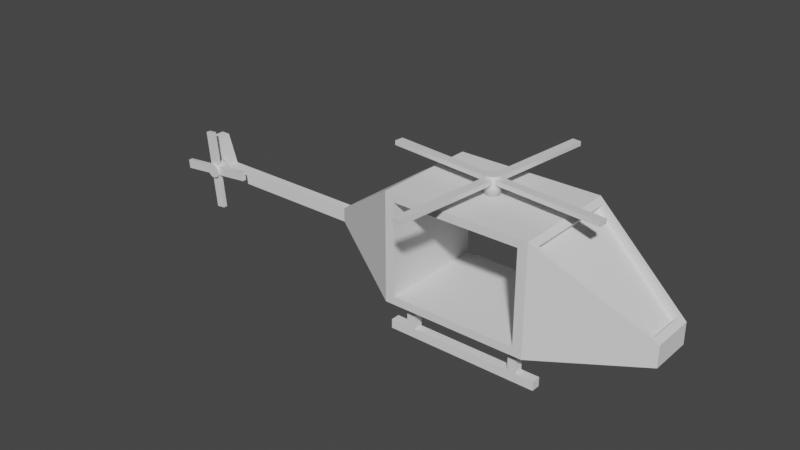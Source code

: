 # Source: HELIKOPTERHELIKOPTER.blend  (saved by Blender 2.93.21; exported with 4.5.12 LTS)
import bpy
from mathutils import Matrix  # noqa: F401  (used for matrix-valued properties, if any)

bpy.ops.wm.read_factory_settings(use_empty=True)
scene = bpy.context.scene
scene.name = 'Scene'

# ---- collections
col_collection = bpy.data.collections.new('Collection'); scene.collection.children.link(col_collection)

# ---- materials (node trees are filled in below, after node groups)
mat_material_001 = bpy.data.materials.new('Material.001')
mat_material_001.use_transparent_shadow = False
mat_material_002 = bpy.data.materials.new('Material.002')
mat_material_002.use_transparent_shadow = False
mat_material = bpy.data.materials.new('Material')
mat_material.alpha_threshold = 0.0
mat_material.use_transparent_shadow = False
mat_material.line_color = (0.0, 0.0, 0.0, 1.0)

# ---- material node trees
mat_material_001.use_nodes = True; mat_material_001.node_tree.nodes.clear()
_N = mat_material_001.node_tree.nodes; _L = mat_material_001.node_tree.links
n0 = _N.new('ShaderNodeBsdfPrincipled'); n0.name = 'Principled BSDF'; n0.location = (10, 300)
n0.distribution = 'GGX'
n0.subsurface_method = 'BURLEY'
n0.inputs[3].default_value = 1.45
n0.inputs[27].default_value = (0.0, 0.0, 0.0, 1.0)
n0.inputs[28].default_value = 1.0
n1 = _N.new('ShaderNodeOutputMaterial'); n1.name = 'Material Output'; n1.location = (300, 300)
_L.new(n0.outputs[0], n1.inputs[0])
n1.is_active_output = True
mat_material_002.use_nodes = True; mat_material_002.node_tree.nodes.clear()
_N = mat_material_002.node_tree.nodes; _L = mat_material_002.node_tree.links
n0 = _N.new('ShaderNodeBsdfPrincipled'); n0.name = 'Principled BSDF'; n0.location = (10, 300)
n0.distribution = 'GGX'
n0.subsurface_method = 'BURLEY'
n0.inputs[3].default_value = 1.45
n0.inputs[27].default_value = (0.0, 0.0, 0.0, 1.0)
n0.inputs[28].default_value = 1.0
n1 = _N.new('ShaderNodeOutputMaterial'); n1.name = 'Material Output'; n1.location = (300, 300)
_L.new(n0.outputs[0], n1.inputs[0])
n1.is_active_output = True
mat_material.use_nodes = True; mat_material.node_tree.nodes.clear()
_N = mat_material.node_tree.nodes; _L = mat_material.node_tree.links
n0 = _N.new('ShaderNodeOutputMaterial'); n0.name = 'Material Output'; n0.location = (300, 300)
n1 = _N.new('ShaderNodeBsdfPrincipled'); n1.name = 'Principled BSDF'; n1.location = (10, 300)
n1.distribution = 'GGX'
n1.subsurface_method = 'BURLEY'
n1.inputs[2].default_value = 0.4
n1.inputs[3].default_value = 1.45
n1.inputs[27].default_value = (0.0, 0.0, 0.0, 1.0)
n1.inputs[28].default_value = 1.0
_L.new(n1.outputs[0], n0.inputs[0])
n0.is_active_output = True

# ---- world
world_world = bpy.data.worlds.new('World'); scene.world = world_world
world_world.use_nodes = True; world_world.node_tree.nodes.clear()
_N = world_world.node_tree.nodes; _L = world_world.node_tree.links
n0 = _N.new('ShaderNodeOutputWorld'); n0.name = 'World Output'; n0.location = (300, 300)
n1 = _N.new('ShaderNodeBackground'); n1.name = 'Background'; n1.location = (10, 300)
n1.inputs[0].default_value = (0.05088, 0.05088, 0.05088, 1.0)
_L.new(n1.outputs[0], n0.inputs[0])
n0.is_active_output = True
world_world.color = (0.05088, 0.05088, 0.05088)
world_world.use_sun_shadow = False
world_world.sun_shadow_jitter_overblur = 0.0

# ---- meshes
me_cube_001 = bpy.data.meshes.new('Cube.001')
me_cube_001.from_pydata([(-4.0, -3.0, -3.0), (-4.0, -3.0, 3.0), (-4.0, 3.0, -3.0), (-4.0, 3.0, 3.0), (4.0, -3.0, -3.0), (4.0, -3.0, 3.0), (4.0, 3.0, -3.0), (4.0, 3.0, 3.0), (9.722, 1.211, -0.727), (9.722, 1.211, -1.891), (9.722, -1.211, -1.891), (9.722, -1.211, -0.727), (4.342, 2.641, 2.777), (4.342, -2.641, 2.777), (9.38, 1.066, -0.504), (9.38, -1.066, -0.504), (4.146, 2.641, 2.475), (4.146, -2.641, 2.475), (9.183, 1.066, -0.8059), (9.183, -1.066, -0.8059), (-3.483, 3.0, -2.554), (-3.483, 3.0, 2.554), (3.483, 3.0, -2.554), (3.483, 3.0, 2.554), (3.483, -3.0, -2.554), (3.483, -3.0, 2.554), (-3.483, -3.0, -2.554), (-3.483, -3.0, 2.554), (-9.214, -0.2508, -1.375), (-9.214, -0.2508, -0.5977), (-9.214, 0.2508, -1.375), (-9.214, 0.2508, -0.5977), (-19.01, -0.2508, -1.375), (-19.01, -0.2508, -0.5977), (-19.01, 0.2508, -1.375), (-19.01, 0.2508, -0.5977), (-17.93, -0.2508, -0.5977), (-17.93, 0.2508, -0.5977), (-19.01, -0.2508, -0.5977), (-19.01, 0.2508, -0.5977), (-18.5, -0.2508, 1.011), (-18.5, 0.2508, 1.011), (-19.01, -0.2508, 1.011), (-19.01, 0.2508, 1.011)], [], [(3, 2, 30, 31), (20, 2, 3, 7, 6, 22, 23, 21), (6, 2, 20, 22), (6, 7, 8, 9), (24, 4, 5, 25), (25, 5, 1, 0, 4, 24, 26, 27), (2, 6, 4, 0), (7, 3, 1, 5), (9, 8, 11, 10), (5, 4, 10, 11), (4, 6, 9, 10), (8, 7, 12, 14), (14, 12, 16, 18), (11, 8, 14, 15), (7, 5, 13, 12), (5, 11, 15, 13), (12, 13, 17, 16), (13, 15, 19, 17), (15, 14, 18, 19), (26, 20, 21, 27), (25, 23, 22, 24), (24, 22, 20, 26), (21, 23, 25, 27), (31, 30, 34, 35), (1, 3, 31, 29), (0, 1, 29, 28), (2, 0, 28, 30), (32, 33, 35, 34), (30, 28, 32, 34), (35, 33, 38, 39), (28, 29, 33, 32), (39, 38, 42, 43), (33, 29, 36, 38), (29, 31, 37, 36), (31, 35, 39, 37), (40, 41, 43, 42), (37, 39, 43, 41), (36, 37, 41, 40), (38, 36, 40, 42)])
_uv = me_cube_001.uv_layers.new(name='UVMap')
_uv.uv.foreach_set('vector', [0.5014, 0.61, 0.5014, 0.4011, 0.32, 0.4577, 0.32, 0.4847, 0.5194, 0.4167, 0.5014, 0.4011, 0.5014, 0.61, 0.7799, 0.61, 0.7799, 0.4011, 0.7619, 0.4167, 0.7619, 0.5944, 0.5194, 0.5944, 0.7799, 0.4011, 0.5014, 0.4011, 0.5194, 0.4167, 0.7619, 0.4167, 0.7799, 0.4011, 0.7799, 0.61, 0.979, 0.4802, 0.979, 0.4397, 0.7619, 0.4167, 0.7799, 0.4011, 0.7799, 0.61, 0.7619, 0.5944, 0.7619, 0.5944, 0.7799, 0.61, 0.5014, 0.61, 0.5014, 0.4011, 0.7799, 0.4011, 0.7619, 0.4167, 0.5194, 0.4167, 0.5194, 0.5944, 0.5014, 0.6044, 0.7799, 0.6044, 0.7799, 0.3956, 0.5014, 0.3956, 0.7799, 0.6044, 0.5014, 0.6044, 0.5014, 0.3956, 0.7799, 0.3956, 0.5421, 0.4397, 0.5421, 0.4802, 0.4579, 0.4802, 0.4579, 0.4397, 0.7799, 0.61, 0.7799, 0.4011, 0.979, 0.4397, 0.979, 0.4802, 0.7799, 0.3956, 0.7799, 0.6044, 0.979, 0.5421, 0.979, 0.4579, 0.979, 0.5421, 0.7799, 0.6044, 0.7918, 0.5919, 0.9671, 0.5371, 0.9671, 0.488, 0.7918, 0.6022, 0.7849, 0.5917, 0.9603, 0.4775, 0.979, 0.4579, 0.979, 0.5421, 0.9671, 0.5371, 0.9671, 0.4629, 0.7799, 0.6044, 0.7799, 0.3956, 0.7918, 0.4081, 0.7918, 0.5919, 0.7799, 0.3956, 0.979, 0.4579, 0.9671, 0.4629, 0.7918, 0.4081, 0.5919, 0.6022, 0.4081, 0.6022, 0.4081, 0.5917, 0.5919, 0.5917, 0.7918, 0.6022, 0.9671, 0.488, 0.9603, 0.4775, 0.7849, 0.5917, 0.4629, 0.488, 0.5371, 0.488, 0.5371, 0.4775, 0.4629, 0.4775, 0.3956, 0.4167, 0.6044, 0.4167, 0.6044, 0.5944, 0.3956, 0.5944, 0.3956, 0.5944, 0.6044, 0.5944, 0.6044, 0.4167, 0.3956, 0.4167, 0.7619, 0.3956, 0.7619, 0.6044, 0.5194, 0.6044, 0.5194, 0.3956, 0.5194, 0.6044, 0.7619, 0.6044, 0.7619, 0.3956, 0.5194, 0.3956, 0.32, 0.4847, 0.32, 0.4577, -0.02099, 0.4577, -0.02099, 0.4847, 0.5014, 0.3956, 0.5014, 0.6044, 0.32, 0.5087, 0.32, 0.4913, 0.5014, 0.4011, 0.5014, 0.61, 0.32, 0.4847, 0.32, 0.4577, 0.5014, 0.6044, 0.5014, 0.3956, 0.32, 0.4913, 0.32, 0.5087, 0.4913, 0.4577, 0.4913, 0.4847, 0.5087, 0.4847, 0.5087, 0.4577, 0.32, 0.5087, 0.32, 0.4913, -0.02099, 0.4913, -0.02099, 0.5087, -0.02099, 0.5087, -0.02099, 0.4913, -0.02099, 0.4913, -0.02099, 0.5087, 0.32, 0.4577, 0.32, 0.4847, -0.02099, 0.4847, -0.02099, 0.4577, 0.5087, 0.4847, 0.4913, 0.4847, 0.4913, 0.5407, 0.5087, 0.5407, -0.02099, 0.4913, 0.32, 0.4913, 0.01662, 0.4913, -0.02099, 0.4913, 0.32, 0.4913, 0.32, 0.5087, 0.01662, 0.5087, 0.01662, 0.4913, 0.32, 0.5087, -0.02099, 0.5087, -0.02099, 0.5087, 0.01662, 0.5087, -0.00329, 0.4913, -0.00329, 0.5087, -0.02099, 0.5087, -0.02099, 0.4913, 0.01662, 0.4847, -0.02099, 0.4847, -0.02099, 0.5407, -0.00329, 0.5407, 0.4913, 0.4847, 0.5087, 0.4847, 0.5087, 0.5407, 0.4913, 0.5407, -0.02099, 0.4847, 0.01662, 0.4847, -0.00329, 0.5407, -0.02099, 0.5407])
me_cube_001.use_remesh_fix_poles = True
me_cube_001.use_remesh_preserve_attributes = False
me_cube_001.update()
me_cube_002 = bpy.data.meshes.new('Cube.002')
me_cube_002.from_pydata([(4.146, 2.641, 2.475), (4.146, -2.641, 2.475), (9.183, 1.066, -0.8059), (9.183, -1.066, -0.8059)], [], [(0, 1, 3, 2)])
_uv = me_cube_002.uv_layers.new(name='UVMap')
_uv.uv.foreach_set('vector', [0.625, 0.5, 0.625, 0.75, 0.625, 0.75, 0.625, 0.5])
me_cube_002.use_remesh_fix_poles = True
me_cube_002.use_remesh_preserve_attributes = False
me_cube_002.update()
me_cube_004 = bpy.data.meshes.new('Cube.004')
me_cube_004.from_pydata([(-4.25, -0.25, -0.25), (-4.25, -0.25, 0.25), (-4.25, 0.25, -0.25), (-4.25, 0.25, 0.25), (4.25, -0.25, -0.25), (4.25, -0.25, 0.25), (4.25, 0.25, -0.25), (4.25, 0.25, 0.25), (-3.25, -0.25, 0.25), (-3.25, 0.25, 0.25), (-2.75, 0.25, 0.25), (-2.75, -0.25, 0.25), (-3.25, -0.25, 2.109), (-3.25, 0.25, 2.109), (-2.75, 0.25, 2.109), (-2.75, -0.25, 2.109), (3.25, 0.25, 0.25), (3.25, -0.25, 0.25), (2.786, 0.25, 0.25), (2.786, -0.25, 0.25), (3.25, 0.25, 2.059), (3.25, -0.25, 2.059), (2.786, 0.25, 2.059), (2.786, -0.25, 2.059), (-4.25, 3.75, -0.25), (-4.25, 3.75, 0.25), (-4.25, 4.25, -0.25), (-4.25, 4.25, 0.25), (4.25, 3.75, -0.25), (4.25, 3.75, 0.25), (4.25, 4.25, -0.25), (4.25, 4.25, 0.25), (-3.25, 3.75, 0.25), (-3.25, 4.25, 0.25), (-2.75, 4.25, 0.25), (-2.75, 3.75, 0.25), (-3.25, 3.75, 2.109), (-3.25, 4.25, 2.109), (-2.75, 4.25, 2.109), (-2.75, 3.75, 2.109), (3.25, 4.25, 0.25), (3.25, 3.75, 0.25), (2.786, 4.25, 0.25), (2.786, 3.75, 0.25), (3.25, 4.25, 2.059), (3.25, 3.75, 2.059), (2.786, 4.25, 2.059), (2.786, 3.75, 2.059)], [], [(0, 1, 3, 2), (2, 3, 7, 6), (6, 7, 5, 4), (4, 5, 1, 0), (2, 6, 4, 0), (7, 3, 9, 10), (11, 10, 14, 15), (11, 5, 17, 19), (3, 1, 8, 9), (1, 5, 11, 8), (14, 13, 12, 15), (9, 8, 12, 13), (8, 11, 15, 12), (10, 9, 13, 14), (16, 18, 22, 20), (10, 11, 19, 18), (5, 7, 16, 17), (7, 10, 18, 16), (21, 20, 22, 23), (17, 16, 20, 21), (19, 17, 21, 23), (18, 19, 23, 22), (24, 25, 27, 26), (26, 27, 31, 30), (30, 31, 29, 28), (28, 29, 25, 24), (26, 30, 28, 24), (31, 27, 33, 34), (35, 34, 38, 39), (35, 29, 41, 43), (27, 25, 32, 33), (25, 29, 35, 32), (38, 37, 36, 39), (33, 32, 36, 37), (32, 35, 39, 36), (34, 33, 37, 38), (40, 42, 46, 44), (34, 35, 43, 42), (29, 31, 40, 41), (31, 34, 42, 40), (45, 44, 46, 47), (41, 40, 44, 45), (43, 41, 45, 47), (42, 43, 47, 46)])
_uv = me_cube_004.uv_layers.new(name='UVMap')
_uv.uv.foreach_set('vector', [0.2353, 0.3904, 0.2353, 0.4492, 0.2941, 0.4492, 0.2941, 0.3904, -0.004681, 0.3904, -0.004681, 0.4492, 0.9953, 0.4492, 0.9953, 0.3904, 0.2941, 0.3904, 0.2941, 0.4492, 0.2353, 0.4492, 0.2353, 0.3904, 0.9953, 0.3904, 0.9953, 0.4492, -0.004681, 0.4492, -0.004681, 0.3904, -0.004681, 0.2941, 0.9953, 0.2941, 0.9953, 0.2353, -0.004681, 0.2353, 0.9953, 0.2941, -0.004681, 0.2941, 0.113, 0.2941, 0.1718, 0.2941, 0.2353, 0.4492, 0.2941, 0.4492, 0.2941, 0.6678, 0.2353, 0.6678, 0.1718, 0.2353, 0.9953, 0.2353, 0.8777, 0.2353, 0.8231, 0.2353, -0.004681, 0.2941, -0.004681, 0.2353, 0.113, 0.2353, 0.113, 0.2941, -0.004681, 0.2353, 0.9953, 0.2353, 0.1718, 0.2353, 0.113, 0.2353, 0.1718, 0.2941, 0.113, 0.2941, 0.113, 0.2353, 0.1718, 0.2353, 0.2941, 0.4492, 0.2353, 0.4492, 0.2353, 0.6678, 0.2941, 0.6678, 0.113, 0.4492, 0.1718, 0.4492, 0.1718, 0.6678, 0.113, 0.6678, 0.1718, 0.4492, 0.113, 0.4492, 0.113, 0.6678, 0.1718, 0.6678, 0.8777, 0.4492, 0.8231, 0.4492, 0.8231, 0.662, 0.8777, 0.662, 0.1718, 0.2941, 0.1718, 0.2353, 0.8231, 0.2353, 0.8231, 0.2941, 0.9953, 0.2353, 0.9953, 0.2941, 0.8777, 0.2941, 0.8777, 0.2353, 0.9953, 0.2941, 0.1718, 0.2941, 0.8231, 0.2941, 0.8777, 0.2941, 0.8777, 0.2353, 0.8777, 0.2941, 0.8231, 0.2941, 0.8231, 0.2353, 0.2353, 0.4492, 0.2941, 0.4492, 0.2941, 0.662, 0.2353, 0.662, 0.8231, 0.4492, 0.8777, 0.4492, 0.8777, 0.662, 0.8231, 0.662, 0.2941, 0.4492, 0.2353, 0.4492, 0.2353, 0.662, 0.2941, 0.662, 0.7059, 0.3904, 0.7059, 0.4492, 0.7647, 0.4492, 0.7647, 0.3904, -0.004681, 0.3904, -0.004681, 0.4492, 0.9953, 0.4492, 0.9953, 0.3904, 0.7647, 0.3904, 0.7647, 0.4492, 0.7059, 0.4492, 0.7059, 0.3904, 0.9953, 0.3904, 0.9953, 0.4492, -0.004681, 0.4492, -0.004681, 0.3904, -0.004681, 0.7647, 0.9953, 0.7647, 0.9953, 0.7059, -0.004681, 0.7059, 0.9953, 0.7647, -0.004681, 0.7647, 0.113, 0.7647, 0.1718, 0.7647, 0.7059, 0.4492, 0.7647, 0.4492, 0.7647, 0.6678, 0.7059, 0.6678, 0.1718, 0.7059, 0.9953, 0.7059, 0.8777, 0.7059, 0.8231, 0.7059, -0.004681, 0.7647, -0.004681, 0.7059, 0.113, 0.7059, 0.113, 0.7647, -0.004681, 0.7059, 0.9953, 0.7059, 0.1718, 0.7059, 0.113, 0.7059, 0.1718, 0.7647, 0.113, 0.7647, 0.113, 0.7059, 0.1718, 0.7059, 0.7647, 0.4492, 0.7059, 0.4492, 0.7059, 0.6678, 0.7647, 0.6678, 0.113, 0.4492, 0.1718, 0.4492, 0.1718, 0.6678, 0.113, 0.6678, 0.1718, 0.4492, 0.113, 0.4492, 0.113, 0.6678, 0.1718, 0.6678, 0.8777, 0.4492, 0.8231, 0.4492, 0.8231, 0.662, 0.8777, 0.662, 0.1718, 0.7647, 0.1718, 0.7059, 0.8231, 0.7059, 0.8231, 0.7647, 0.9953, 0.7059, 0.9953, 0.7647, 0.8777, 0.7647, 0.8777, 0.7059, 0.9953, 0.7647, 0.1718, 0.7647, 0.8231, 0.7647, 0.8777, 0.7647, 0.8777, 0.7059, 0.8777, 0.7647, 0.8231, 0.7647, 0.8231, 0.7059, 0.7059, 0.4492, 0.7647, 0.4492, 0.7647, 0.662, 0.7059, 0.662, 0.8231, 0.4492, 0.8777, 0.4492, 0.8777, 0.662, 0.8231, 0.662, 0.7647, 0.4492, 0.7059, 0.4492, 0.7059, 0.662, 0.7647, 0.662])
me_cube_004.use_remesh_fix_poles = True
me_cube_004.use_remesh_preserve_attributes = False
me_cube_004.update()
me_cube_006 = bpy.data.meshes.new('Cube.006')
me_cube_006.from_pydata([(-6.25, -0.25, -0.25), (-6.25, -0.25, -0.007905), (-6.25, 0.25, -0.25), (-6.25, 0.25, -0.007905), (6.25, -0.25, -0.25), (6.25, -0.25, -0.007905), (6.25, 0.25, -0.25), (6.25, 0.25, -0.007905), (0.0, 0.4, -0.8584), (0.0, 0.4, 0.1416), (0.07804, 0.3923, -0.8584), (0.07804, 0.3923, 0.1416), (0.1531, 0.3696, -0.8584), (0.1531, 0.3696, 0.1416), (0.2222, 0.3326, -0.8584), (0.2222, 0.3326, 0.1416), (0.2828, 0.2828, -0.8584), (0.2828, 0.2828, 0.1416), (0.3326, 0.2222, -0.8584), (0.3326, 0.2222, 0.1416), (0.3696, 0.1531, -0.8584), (0.3696, 0.1531, 0.1416), (0.3923, 0.07804, -0.8584), (0.3923, 0.07804, 0.1416), (0.4, -1.748e-08, -0.8584), (0.4, -1.748e-08, 0.1416), (0.3923, -0.07804, -0.8584), (0.3923, -0.07804, 0.1416), (0.3696, -0.1531, -0.8584), (0.3696, -0.1531, 0.1416), (0.3326, -0.2222, -0.8584), (0.3326, -0.2222, 0.1416), (0.2828, -0.2828, -0.8584), (0.2828, -0.2828, 0.1416), (0.2222, -0.3326, -0.8584), (0.2222, -0.3326, 0.1416), (0.1531, -0.3696, -0.8584), (0.1531, -0.3696, 0.1416), (0.07804, -0.3923, -0.8584), (0.07804, -0.3923, 0.1416), (-3.497e-08, -0.4, -0.8584), (-3.497e-08, -0.4, 0.1416), (-0.07804, -0.3923, -0.8584), (-0.07804, -0.3923, 0.1416), (-0.1531, -0.3696, -0.8584), (-0.1531, -0.3696, 0.1416), (-0.2222, -0.3326, -0.8584), (-0.2222, -0.3326, 0.1416), (-0.2828, -0.2828, -0.8584), (-0.2828, -0.2828, 0.1416), (-0.3326, -0.2222, -0.8584), (-0.3326, -0.2222, 0.1416), (-0.3696, -0.1531, -0.8584), (-0.3696, -0.1531, 0.1416), (-0.3923, -0.07804, -0.8584), (-0.3923, -0.07804, 0.1416), (-0.4, 4.77e-09, -0.8584), (-0.4, 4.77e-09, 0.1416), (-0.3923, 0.07804, -0.8584), (-0.3923, 0.07804, 0.1416), (-0.3696, 0.1531, -0.8584), (-0.3696, 0.1531, 0.1416), (-0.3326, 0.2222, -0.8584), (-0.3326, 0.2222, 0.1416), (-0.2828, 0.2828, -0.8584), (-0.2828, 0.2828, 0.1416), (-0.2222, 0.3326, -0.8584), (-0.2222, 0.3326, 0.1416), (-0.1531, 0.3696, -0.8584), (-0.1531, 0.3696, 0.1416), (-0.07804, 0.3923, -0.8584), (-0.07804, 0.3923, 0.1416), (-0.25, 6.25, -0.25), (-0.25, 6.25, -0.007905), (0.25, 6.25, -0.25), (0.25, 6.25, -0.007905), (-0.25, -6.25, -0.25), (-0.25, -6.25, -0.007905), (0.25, -6.25, -0.25), (0.25, -6.25, -0.007905)], [], [(0, 1, 3, 2), (2, 3, 7, 6), (6, 7, 5, 4), (4, 5, 1, 0), (2, 6, 4, 0), (7, 3, 1, 5), (8, 9, 11, 10), (10, 11, 13, 12), (12, 13, 15, 14), (14, 15, 17, 16), (16, 17, 19, 18), (18, 19, 21, 20), (20, 21, 23, 22), (22, 23, 25, 24), (24, 25, 27, 26), (26, 27, 29, 28), (28, 29, 31, 30), (30, 31, 33, 32), (32, 33, 35, 34), (34, 35, 37, 36), (36, 37, 39, 38), (38, 39, 41, 40), (40, 41, 43, 42), (42, 43, 45, 44), (44, 45, 47, 46), (46, 47, 49, 48), (48, 49, 51, 50), (50, 51, 53, 52), (52, 53, 55, 54), (54, 55, 57, 56), (56, 57, 59, 58), (58, 59, 61, 60), (60, 61, 63, 62), (62, 63, 65, 64), (64, 65, 67, 66), (66, 67, 69, 68), (11, 9, 71, 69, 67, 65, 63, 61, 59, 57, 55, 53, 51, 49, 47, 45, 43, 41, 39, 37, 35, 33, 31, 29, 27, 25, 23, 21, 19, 17, 15, 13), (68, 69, 71, 70), (70, 71, 9, 8), (8, 10, 12, 14, 16, 18, 20, 22, 24, 26, 28, 30, 32, 34, 36, 38, 40, 42, 44, 46, 48, 50, 52, 54, 56, 58, 60, 62, 64, 66, 68, 70), (72, 73, 75, 74), (74, 75, 79, 78), (78, 79, 77, 76), (76, 77, 73, 72), (74, 78, 76, 72), (79, 75, 73, 77)])
me_cube_006.polygons.foreach_set('use_smooth', [0, 0, 0, 0, 0, 0, 1, 1, 1, 1, 1, 1, 1, 1, 1, 1, 1, 1, 1, 1, 1, 1, 1, 1, 1, 1, 1, 1, 1, 1, 1, 1, 1, 1, 1, 1, 0, 1, 1, 0, 0, 0, 0, 0, 0, 0])
me_cube_006.polygons.foreach_set('material_index', [0, 0, 0, 0, 0, 0, 1, 1, 1, 1, 1, 1, 1, 1, 1, 1, 1, 1, 1, 1, 1, 1, 1, 1, 1, 1, 1, 1, 1, 1, 1, 1, 1, 1, 1, 1, 1, 1, 1, 1, 2, 2, 2, 2, 2, 2])
_uv = me_cube_006.uv_layers.new(name='UVMap')
_uv.uv.foreach_set('vector', [0.3205, 0.12, 0.3012, 0.12, 0.3012, 0.08, 0.3205, 0.08, 0.2375, 0.9976, 0.2181, 0.9976, 0.2181, 0.0, 0.2375, 0.0, 0.3205, 0.08, 0.3012, 0.08, 0.3012, 0.04, 0.3205, 0.04, 0.1794, 1.0, 0.16, 1.0, 0.16, 0.0, 0.1794, 0.0, 0.12, 0.0, 0.12, 1.0, 0.08, 1.0, 0.08, 0.0, 0.16, 0.0, 0.16, 1.0, 0.12, 1.0, 0.12, 0.0, 0.3046, 0.2074, 0.3046, 0.2874, 0.2985, 0.2874, 0.2985, 0.2074, 0.2985, 0.2074, 0.2985, 0.2874, 0.2926, 0.2874, 0.2926, 0.2074, 0.2926, 0.2074, 0.2926, 0.2874, 0.2873, 0.2874, 0.2873, 0.2074, 0.2873, 0.2074, 0.2873, 0.2874, 0.2827, 0.2874, 0.2827, 0.2074, 0.328, 0.1274, 0.328, 0.2074, 0.3231, 0.2074, 0.3231, 0.1274, 0.3231, 0.1274, 0.3231, 0.2074, 0.3176, 0.2074, 0.3176, 0.1274, 0.3176, 0.1274, 0.3176, 0.2074, 0.3116, 0.2074, 0.3116, 0.1274, 0.3116, 0.1274, 0.3116, 0.2074, 0.3054, 0.2074, 0.3054, 0.1274, 0.3054, 0.1274, 0.3054, 0.2074, 0.2991, 0.2074, 0.2991, 0.1274, 0.2991, 0.1274, 0.2991, 0.2074, 0.2931, 0.2074, 0.2931, 0.1274, 0.2931, 0.1274, 0.2931, 0.2074, 0.2876, 0.2074, 0.2876, 0.1274, 0.2876, 0.1274, 0.2876, 0.2074, 0.2827, 0.2074, 0.2827, 0.1274, 0.2827, 0.2074, 0.2827, 0.2874, 0.2779, 0.2874, 0.2779, 0.2074, 0.2779, 0.2074, 0.2779, 0.2874, 0.2723, 0.2874, 0.2723, 0.2074, 0.2723, 0.2074, 0.2723, 0.2874, 0.2663, 0.2874, 0.2663, 0.2074, 0.2663, 0.2074, 0.2663, 0.2874, 0.2601, 0.2874, 0.2601, 0.2074, 0.2601, 0.2074, 0.2601, 0.2874, 0.2539, 0.2874, 0.2539, 0.2074, 0.2539, 0.2074, 0.2539, 0.2874, 0.2479, 0.2874, 0.2479, 0.2074, 0.2479, 0.2074, 0.2479, 0.2874, 0.2423, 0.2874, 0.2423, 0.2074, 0.2423, 0.2074, 0.2423, 0.2874, 0.2375, 0.2874, 0.2375, 0.2074, 0.2827, 0.1274, 0.2827, 0.2074, 0.2779, 0.2074, 0.2779, 0.1274, 0.2779, 0.1274, 0.2779, 0.2074, 0.2723, 0.2074, 0.2723, 0.1274, 0.2723, 0.1274, 0.2723, 0.2074, 0.2663, 0.2074, 0.2663, 0.1274, 0.2663, 0.1274, 0.2663, 0.2074, 0.2601, 0.2074, 0.2601, 0.1274, 0.2601, 0.1274, 0.2601, 0.2074, 0.2539, 0.2074, 0.2539, 0.1274, 0.2539, 0.1274, 0.2539, 0.2074, 0.2479, 0.2074, 0.2479, 0.1274, 0.2479, 0.1274, 0.2479, 0.2074, 0.2423, 0.2074, 0.2423, 0.1274, 0.2423, 0.1274, 0.2423, 0.2074, 0.2375, 0.2074, 0.2375, 0.1274, 0.3279, 0.2074, 0.3279, 0.2874, 0.3228, 0.2874, 0.3228, 0.2074, 0.3228, 0.2074, 0.3228, 0.2874, 0.317, 0.2874, 0.317, 0.2074, 0.2896, 0.05658, 0.2844, 0.06007, 0.2786, 0.06247, 0.2725, 0.06369, 0.2662, 0.06369, 0.26, 0.06247, 0.2542, 0.06007, 0.249, 0.05658, 0.2446, 0.05215, 0.2411, 0.04693, 0.2387, 0.04114, 0.2375, 0.03498, 0.2375, 0.02871, 0.2387, 0.02256, 0.2411, 0.01676, 0.2446, 0.01155, 0.249, 0.00711, 0.2542, 0.003624, 0.26, 0.001224, 0.2662, 0.0, 0.2725, 0.0, 0.2786, 0.001224, 0.2844, 0.003624, 0.2896, 0.00711, 0.2941, 0.01155, 0.2975, 0.01676, 0.2999, 0.02256, 0.3012, 0.02871, 0.3012, 0.03498, 0.2999, 0.04114, 0.2975, 0.04693, 0.2941, 0.05215, 0.317, 0.2074, 0.317, 0.2874, 0.3109, 0.2874, 0.3109, 0.2074, 0.3109, 0.2074, 0.3109, 0.2874, 0.3046, 0.2874, 0.3046, 0.2074, 0.2844, 0.06732, 0.2896, 0.0708, 0.2941, 0.07524, 0.2975, 0.08045, 0.2999, 0.08625, 0.3012, 0.0924, 0.3012, 0.09867, 0.2999, 0.1048, 0.2975, 0.1106, 0.2941, 0.1158, 0.2896, 0.1203, 0.2844, 0.1238, 0.2786, 0.1262, 0.2725, 0.1274, 0.2662, 0.1274, 0.26, 0.1262, 0.2542, 0.1238, 0.249, 0.1203, 0.2446, 0.1158, 0.2411, 0.1106, 0.2387, 0.1048, 0.2375, 0.09867, 0.2375, 0.0924, 0.2387, 0.08625, 0.2411, 0.08045, 0.2446, 0.07524, 0.249, 0.0708, 0.2542, 0.06732, 0.26, 0.06492, 0.2662, 0.06369, 0.2725, 0.06369, 0.2786, 0.06492, 0.2568, 0.3273, 0.2375, 0.3273, 0.2375, 0.2874, 0.2568, 0.2874, 0.2181, 1.0, 0.1987, 1.0, 0.1987, 0.0, 0.2181, 0.0, 0.3205, 0.04, 0.3012, 0.04, 0.3012, 0.0, 0.3205, 0.0, 0.1987, 1.0, 0.1794, 1.0, 0.1794, 0.0, 0.1987, 0.0, 0.04, 0.0, 0.04, 1.0, 0.0, 1.0, 8.941e-08, 0.0, 0.04, 1.0, 0.04, 0.0, 0.08, 0.0, 0.08, 1.0])
me_cube_006.materials.append(mat_material_001)
me_cube_006.materials.append(mat_material_002)
me_cube_006.materials.append(mat_material)
me_cube_006.use_remesh_fix_poles = True
me_cube_006.use_remesh_preserve_attributes = False
me_cube_006.update()
me_cube_008 = bpy.data.meshes.new('Cube.008')
me_cube_008.from_pydata([(-2.25, -0.25, -0.25), (-2.25, -0.25, -0.007905), (-2.25, 0.25, -0.25), (-2.25, 0.25, -0.007905), (2.25, -0.25, -0.25), (2.25, -0.25, -0.007905), (2.25, 0.25, -0.25), (2.25, 0.25, -0.007905), (0.0, 0.4, -0.8584), (0.0, 0.4, 0.1416), (0.07804, 0.3923, -0.8584), (0.07804, 0.3923, 0.1416), (0.1531, 0.3696, -0.8584), (0.1531, 0.3696, 0.1416), (0.2222, 0.3326, -0.8584), (0.2222, 0.3326, 0.1416), (0.2828, 0.2828, -0.8584), (0.2828, 0.2828, 0.1416), (0.3326, 0.2222, -0.8584), (0.3326, 0.2222, 0.1416), (0.3696, 0.1531, -0.8584), (0.3696, 0.1531, 0.1416), (0.3923, 0.07804, -0.8584), (0.3923, 0.07804, 0.1416), (0.4, -1.748e-08, -0.8584), (0.4, -1.748e-08, 0.1416), (0.3923, -0.07804, -0.8584), (0.3923, -0.07804, 0.1416), (0.3696, -0.1531, -0.8584), (0.3696, -0.1531, 0.1416), (0.3326, -0.2222, -0.8584), (0.3326, -0.2222, 0.1416), (0.2828, -0.2828, -0.8584), (0.2828, -0.2828, 0.1416), (0.2222, -0.3326, -0.8584), (0.2222, -0.3326, 0.1416), (0.1531, -0.3696, -0.8584), (0.1531, -0.3696, 0.1416), (0.07804, -0.3923, -0.8584), (0.07804, -0.3923, 0.1416), (-3.497e-08, -0.4, -0.8584), (-3.497e-08, -0.4, 0.1416), (-0.07804, -0.3923, -0.8584), (-0.07804, -0.3923, 0.1416), (-0.1531, -0.3696, -0.8584), (-0.1531, -0.3696, 0.1416), (-0.2222, -0.3326, -0.8584), (-0.2222, -0.3326, 0.1416), (-0.2828, -0.2828, -0.8584), (-0.2828, -0.2828, 0.1416), (-0.3326, -0.2222, -0.8584), (-0.3326, -0.2222, 0.1416), (-0.3696, -0.1531, -0.8584), (-0.3696, -0.1531, 0.1416), (-0.3923, -0.07804, -0.8584), (-0.3923, -0.07804, 0.1416), (-0.4, 4.77e-09, -0.8584), (-0.4, 4.77e-09, 0.1416), (-0.3923, 0.07804, -0.8584), (-0.3923, 0.07804, 0.1416), (-0.3696, 0.1531, -0.8584), (-0.3696, 0.1531, 0.1416), (-0.3326, 0.2222, -0.8584), (-0.3326, 0.2222, 0.1416), (-0.2828, 0.2828, -0.8584), (-0.2828, 0.2828, 0.1416), (-0.2222, 0.3326, -0.8584), (-0.2222, 0.3326, 0.1416), (-0.1531, 0.3696, -0.8584), (-0.1531, 0.3696, 0.1416), (-0.07804, 0.3923, -0.8584), (-0.07804, 0.3923, 0.1416), (-0.25, 2.25, -0.25), (-0.25, 2.25, -0.007905), (0.25, 2.25, -0.25), (0.25, 2.25, -0.007905), (-0.25, -2.25, -0.25), (-0.25, -2.25, -0.007905), (0.25, -2.25, -0.25), (0.25, -2.25, -0.007905)], [], [(0, 1, 3, 2), (2, 3, 7, 6), (6, 7, 5, 4), (4, 5, 1, 0), (2, 6, 4, 0), (7, 3, 1, 5), (8, 9, 11, 10), (10, 11, 13, 12), (12, 13, 15, 14), (14, 15, 17, 16), (16, 17, 19, 18), (18, 19, 21, 20), (20, 21, 23, 22), (22, 23, 25, 24), (24, 25, 27, 26), (26, 27, 29, 28), (28, 29, 31, 30), (30, 31, 33, 32), (32, 33, 35, 34), (34, 35, 37, 36), (36, 37, 39, 38), (38, 39, 41, 40), (40, 41, 43, 42), (42, 43, 45, 44), (44, 45, 47, 46), (46, 47, 49, 48), (48, 49, 51, 50), (50, 51, 53, 52), (52, 53, 55, 54), (54, 55, 57, 56), (56, 57, 59, 58), (58, 59, 61, 60), (60, 61, 63, 62), (62, 63, 65, 64), (64, 65, 67, 66), (66, 67, 69, 68), (11, 9, 71, 69, 67, 65, 63, 61, 59, 57, 55, 53, 51, 49, 47, 45, 43, 41, 39, 37, 35, 33, 31, 29, 27, 25, 23, 21, 19, 17, 15, 13), (68, 69, 71, 70), (70, 71, 9, 8), (8, 10, 12, 14, 16, 18, 20, 22, 24, 26, 28, 30, 32, 34, 36, 38, 40, 42, 44, 46, 48, 50, 52, 54, 56, 58, 60, 62, 64, 66, 68, 70), (72, 73, 75, 74), (74, 75, 79, 78), (78, 79, 77, 76), (76, 77, 73, 72), (74, 78, 76, 72), (79, 75, 73, 77)])
me_cube_008.polygons.foreach_set('use_smooth', [0, 0, 0, 0, 0, 0, 1, 1, 1, 1, 1, 1, 1, 1, 1, 1, 1, 1, 1, 1, 1, 1, 1, 1, 1, 1, 1, 1, 1, 1, 1, 1, 1, 1, 1, 1, 0, 1, 1, 0, 0, 0, 0, 0, 0, 0])
me_cube_008.polygons.foreach_set('material_index', [0, 0, 0, 0, 0, 0, 1, 1, 1, 1, 1, 1, 1, 1, 1, 1, 1, 1, 1, 1, 1, 1, 1, 1, 1, 1, 1, 1, 1, 1, 1, 1, 1, 1, 1, 1, 1, 1, 1, 1, 2, 2, 2, 2, 2, 2])
_uv = me_cube_008.uv_layers.new(name='UVMap')
_uv.uv.foreach_set('vector', [0.8366, 0.2174, 0.8904, 0.2174, 0.8904, 0.3218, 0.8366, 0.3218, 0.552, 0.9784, 0.4982, 0.9784, 0.4982, 0.0, 0.552, 0.0, 0.6596, 0.7983, 0.7134, 0.7983, 0.7134, 0.9027, 0.6596, 0.9027, 0.4982, 0.9784, 0.4444, 0.9784, 0.4444, 0.0, 0.4982, 0.0, 0.3333, 0.0, 0.3333, 1.0, 0.2222, 1.0, 0.2222, 0.0, 0.4444, 0.0, 0.4444, 1.0, 0.3333, 1.0, 0.3333, 0.0, 0.7401, 0.5761, 0.7401, 0.7983, 0.7228, 0.7983, 0.7228, 0.5761, 0.7228, 0.5761, 0.7228, 0.7983, 0.7054, 0.7983, 0.7054, 0.5761, 0.7054, 0.5761, 0.7054, 0.7983, 0.6887, 0.7983, 0.6887, 0.5761, 0.6887, 0.5761, 0.6887, 0.7983, 0.6732, 0.7983, 0.6732, 0.5761, 0.6732, 0.5761, 0.6732, 0.7983, 0.6596, 0.7983, 0.6596, 0.5761, 0.9096, 0.3538, 0.9096, 0.5761, 0.898, 0.5761, 0.898, 0.3538, 0.898, 0.3538, 0.898, 0.5761, 0.884, 0.5761, 0.884, 0.3538, 0.884, 0.3538, 0.884, 0.5761, 0.8683, 0.5761, 0.8683, 0.3538, 0.8683, 0.3538, 0.8683, 0.5761, 0.8514, 0.5761, 0.8514, 0.3538, 0.8514, 0.3538, 0.8514, 0.5761, 0.834, 0.5761, 0.834, 0.3538, 0.834, 0.3538, 0.834, 0.5761, 0.8168, 0.5761, 0.8168, 0.3538, 0.8168, 0.3538, 0.8168, 0.5761, 0.8003, 0.5761, 0.8003, 0.3538, 0.8003, 0.3538, 0.8003, 0.5761, 0.7853, 0.5761, 0.7853, 0.3538, 0.7853, 0.3538, 0.7853, 0.5761, 0.772, 0.5761, 0.772, 0.3538, 0.772, 0.3538, 0.772, 0.5761, 0.7567, 0.5761, 0.7567, 0.3538, 0.7567, 0.3538, 0.7567, 0.5761, 0.7401, 0.5761, 0.7401, 0.3538, 0.7401, 0.3538, 0.7401, 0.5761, 0.7228, 0.5761, 0.7228, 0.3538, 0.7228, 0.3538, 0.7228, 0.5761, 0.7054, 0.5761, 0.7054, 0.3538, 0.7054, 0.3538, 0.7054, 0.5761, 0.6887, 0.5761, 0.6887, 0.3538, 0.6887, 0.3538, 0.6887, 0.5761, 0.6732, 0.5761, 0.6732, 0.3538, 0.6732, 0.3538, 0.6732, 0.5761, 0.6596, 0.5761, 0.6596, 0.3538, 0.9096, 0.5761, 0.9096, 0.7983, 0.898, 0.7983, 0.898, 0.5761, 0.898, 0.5761, 0.898, 0.7983, 0.884, 0.7983, 0.884, 0.5761, 0.884, 0.5761, 0.884, 0.7983, 0.8683, 0.7983, 0.8683, 0.5761, 0.8683, 0.5761, 0.8683, 0.7983, 0.8514, 0.7983, 0.8514, 0.5761, 0.8514, 0.5761, 0.8514, 0.7983, 0.834, 0.7983, 0.834, 0.5761, 0.834, 0.5761, 0.834, 0.7983, 0.8168, 0.7983, 0.8168, 0.5761, 0.8168, 0.5761, 0.8168, 0.7983, 0.8003, 0.7983, 0.8003, 0.5761, 0.8003, 0.5761, 0.8003, 0.7983, 0.7853, 0.7983, 0.7853, 0.5761, 0.7853, 0.5761, 0.7853, 0.7983, 0.772, 0.7983, 0.772, 0.5761, 0.8045, 0.1572, 0.79, 0.1669, 0.7739, 0.1735, 0.7568, 0.1769, 0.7394, 0.1769, 0.7223, 0.1735, 0.7062, 0.1669, 0.6917, 0.1572, 0.6794, 0.1449, 0.6697, 0.1304, 0.663, 0.1143, 0.6596, 0.09717, 0.6596, 0.07975, 0.663, 0.06266, 0.6697, 0.04656, 0.6794, 0.03207, 0.6917, 0.01975, 0.7062, 0.01007, 0.7223, 0.003399, 0.7394, 0.0, 0.7568, 0.0, 0.7739, 0.003399, 0.79, 0.01007, 0.8045, 0.01975, 0.8168, 0.03207, 0.8265, 0.04656, 0.8332, 0.06266, 0.8366, 0.07975, 0.8366, 0.09717, 0.8332, 0.1143, 0.8265, 0.1304, 0.8168, 0.1449, 0.772, 0.5761, 0.772, 0.7983, 0.7567, 0.7983, 0.7567, 0.5761, 0.7567, 0.5761, 0.7567, 0.7983, 0.7401, 0.7983, 0.7401, 0.5761, 0.79, 0.187, 0.8045, 0.1967, 0.8168, 0.209, 0.8265, 0.2235, 0.8332, 0.2396, 0.8366, 0.2567, 0.8366, 0.2741, 0.8332, 0.2912, 0.8265, 0.3073, 0.8168, 0.3218, 0.8045, 0.3341, 0.79, 0.3438, 0.7739, 0.3504, 0.7568, 0.3538, 0.7394, 0.3538, 0.7223, 0.3504, 0.7062, 0.3438, 0.6917, 0.3341, 0.6794, 0.3218, 0.6697, 0.3073, 0.663, 0.2912, 0.6596, 0.2741, 0.6596, 0.2567, 0.663, 0.2396, 0.6697, 0.2235, 0.6794, 0.209, 0.6917, 0.1967, 0.7062, 0.187, 0.7223, 0.1803, 0.7394, 0.1769, 0.7568, 0.1769, 0.7739, 0.1803, 0.8904, 0.2174, 0.8366, 0.2174, 0.8366, 0.1087, 0.8904, 0.1087, 0.552, 0.0, 0.6058, 0.0, 0.6058, 0.9399, 0.552, 0.9399, 0.8904, 0.1087, 0.8366, 0.1087, 0.8366, 0.0, 0.8904, 0.0, 0.6596, 0.9399, 0.6058, 0.9399, 0.6058, 0.0, 0.6596, 0.0, 0.1111, 0.0, 0.1111, 1.0, 5.96e-08, 1.0, 0.0, 0.0, 0.1111, 1.0, 0.1111, 0.0, 0.2222, 0.0, 0.2222, 1.0])
me_cube_008.materials.append(mat_material_001)
me_cube_008.materials.append(mat_material_002)
me_cube_008.materials.append(mat_material)
me_cube_008.use_remesh_fix_poles = True
me_cube_008.use_remesh_preserve_attributes = False
me_cube_008.update()

# ---- objects
ob_cube = bpy.data.objects.new('Cube', me_cube_001)
ob_cube_001 = bpy.data.objects.new('Cube.001', me_cube_002)
ob_cube_002 = bpy.data.objects.new('Cube.002', me_cube_004)
ob_cube_003 = bpy.data.objects.new('Cube.003', me_cube_006)
ob_cube_004 = bpy.data.objects.new('Cube.004', me_cube_008)

# ---- transforms, parenting, visibility, modifiers, constraints
ob_cube.location = (0.0, 0.0, 0.0)
ob_cube_001.location = (0.0, 0.0, 0.0)
ob_cube_002.location = (0.0, -2.0, -4.75)
ob_cube_003.location = (0.0, 0.0, 3.858)
ob_cube_003.rotation_euler = (0.0, 0.0, 4.608)
ob_cube_004.location = (-18.45, -1.0, -0.8122)
ob_cube_004.rotation_euler = (1.571, 4.608, 0.0)

# ---- collection membership
col_collection.objects.link(ob_cube)
col_collection.objects.link(ob_cube_001)
col_collection.objects.link(ob_cube_002)
col_collection.objects.link(ob_cube_003)
col_collection.objects.link(ob_cube_004)

# ---- scene / render settings (as saved in the file)
scene.frame_start = 0; scene.frame_end = 15; scene.frame_set(11)
scene.render.engine = 'BLENDER_EEVEE_NEXT'
scene.cycles.use_denoising = False
scene.cycles.samples = 128
scene.cycles.sampling_pattern = 'TABULATED_SOBOL'
scene.cycles.use_adaptive_sampling = False
scene.cycles.use_light_tree = False
scene.view_settings.view_transform = 'Filmic'
bpy.context.view_layer.update()

# ---- added for rendering (the .blend has no active camera and no usable light): camera, sun
cam_auto = bpy.data.cameras.new('AutoCamera')
cam_auto.lens = 50.0
cam_auto.sensor_width = 36.0
cam_auto.clip_end = 1000.0
ob_auto_camera = bpy.data.objects.new('AutoCamera', cam_auto)
scene.collection.objects.link(ob_auto_camera)
ob_auto_camera.location = (26.5686, -38.6042, 25.2361)
ob_auto_camera.rotation_euler = (1.09748, -7.21219e-08, 0.694738)
scene.camera = ob_auto_camera
light_auto_sun = bpy.data.lights.new('AutoSun', 'SUN')
light_auto_sun.energy = 3.0
light_auto_sun.angle = 0.0523599
ob_auto_sun = bpy.data.objects.new('AutoSun', light_auto_sun)
scene.collection.objects.link(ob_auto_sun)
ob_auto_sun.rotation_euler = (0.872665, 0.174533, 0.523599)
bpy.context.view_layer.update()
